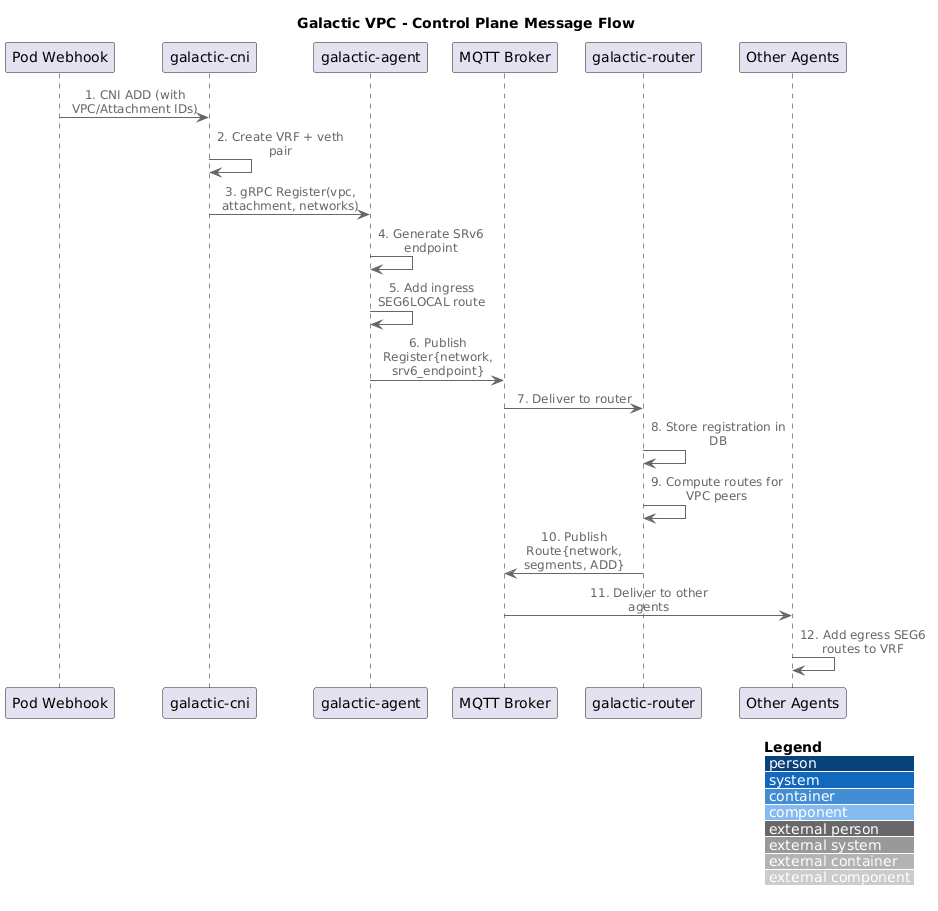

The diagram above was rendered by PlantUML. Its source (embedded in the PNG):
@startuml C4_ControlPlane
!include https://raw.githubusercontent.com/plantuml-stdlib/C4-PlantUML/master/C4_Dynamic.puml

LAYOUT_WITH_LEGEND()

title Galactic VPC - Control Plane Message Flow

participant "Pod Webhook" as webhook
participant "galactic-cni" as cni
participant "galactic-agent" as agent
participant "MQTT Broker" as mqtt
participant "galactic-router" as router
participant "Other Agents" as others

webhook -> cni : 1. CNI ADD (with VPC/Attachment IDs)
cni -> cni : 2. Create VRF + veth pair
cni -> agent : 3. gRPC Register(vpc, attachment, networks)
agent -> agent : 4. Generate SRv6 endpoint
agent -> agent : 5. Add ingress SEG6LOCAL route
agent -> mqtt : 6. Publish Register{network, srv6_endpoint}
mqtt -> router : 7. Deliver to router
router -> router : 8. Store registration in DB
router -> router : 9. Compute routes for VPC peers
router -> mqtt : 10. Publish Route{network, segments, ADD}
mqtt -> others : 11. Deliver to other agents
others -> others : 12. Add egress SEG6 routes to VRF

@enduml